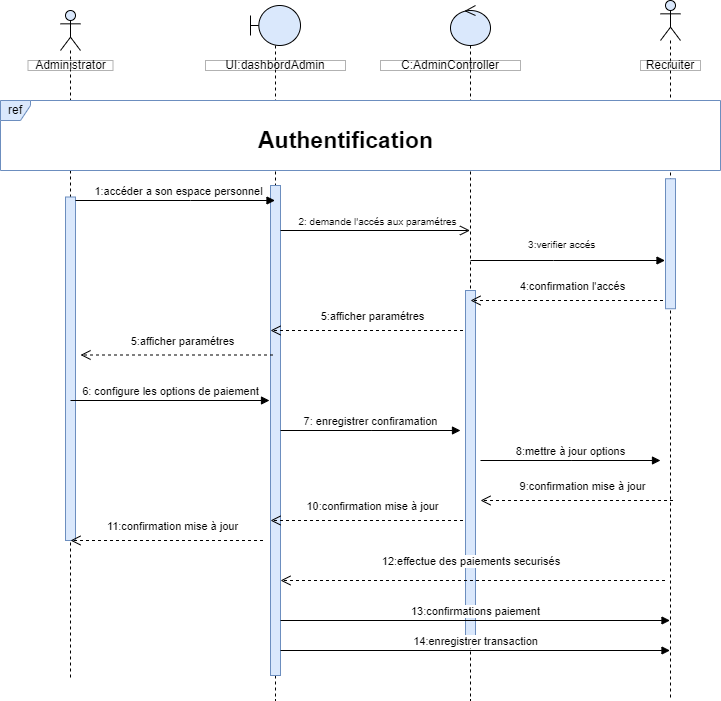

The diagram above was exported from draw.io. Its source (the exported page's mxGraphModel, read from the mxfile embedded in the PNG):
<mxGraphModel dx="1050" dy="1734" grid="1" gridSize="10" guides="1" tooltips="1" connect="1" arrows="1" fold="1" page="1" pageScale="1" pageWidth="827" pageHeight="1169" math="0" shadow="0">
  <root>
    <mxCell id="0" />
    <mxCell id="1" parent="0" />
    <mxCell id="oLYTGA_BZah5RQ8O82IM-7" value="" style="shape=umlLifeline;perimeter=lifelinePerimeter;whiteSpace=wrap;html=1;container=1;dropTarget=0;collapsible=0;recursiveResize=0;outlineConnect=0;portConstraint=eastwest;newEdgeStyle={&quot;curved&quot;:0,&quot;rounded&quot;:0};participant=umlActor;fillColor=#dae8fc;strokeColor=default;" parent="1" vertex="1">
      <mxGeometry x="70" y="-1090" width="20" height="670" as="geometry" />
    </mxCell>
    <mxCell id="oLYTGA_BZah5RQ8O82IM-8" value="" style="html=1;points=[[0,0,0,0,5],[0,1,0,0,-5],[1,0,0,0,5],[1,1,0,0,-5]];perimeter=orthogonalPerimeter;outlineConnect=0;targetShapes=umlLifeline;portConstraint=eastwest;newEdgeStyle={&quot;curved&quot;:0,&quot;rounded&quot;:0};fillColor=#dae8fc;strokeColor=#6c8ebf;" parent="oLYTGA_BZah5RQ8O82IM-7" vertex="1">
      <mxGeometry x="5" y="186.5" width="10" height="343.5" as="geometry" />
    </mxCell>
    <mxCell id="oLYTGA_BZah5RQ8O82IM-1" value="" style="shape=umlLifeline;perimeter=lifelinePerimeter;whiteSpace=wrap;html=1;container=1;dropTarget=0;collapsible=0;recursiveResize=0;outlineConnect=0;portConstraint=eastwest;newEdgeStyle={&quot;curved&quot;:0,&quot;rounded&quot;:0};participant=umlBoundary;fillColor=#dae8fc;strokeColor=default;" parent="1" vertex="1">
      <mxGeometry x="260" y="-1095" width="50" height="695" as="geometry" />
    </mxCell>
    <mxCell id="oLYTGA_BZah5RQ8O82IM-2" value="" style="html=1;points=[[0,0,0,0,5],[0,1,0,0,-5],[1,0,0,0,5],[1,1,0,0,-5]];perimeter=orthogonalPerimeter;outlineConnect=0;targetShapes=umlLifeline;portConstraint=eastwest;newEdgeStyle={&quot;curved&quot;:0,&quot;rounded&quot;:0};fillColor=#dae8fc;strokeColor=#6c8ebf;" parent="oLYTGA_BZah5RQ8O82IM-1" vertex="1">
      <mxGeometry x="20" y="180" width="10" height="490" as="geometry" />
    </mxCell>
    <mxCell id="oLYTGA_BZah5RQ8O82IM-5" value="" style="shape=umlLifeline;perimeter=lifelinePerimeter;whiteSpace=wrap;html=1;container=1;dropTarget=0;collapsible=0;recursiveResize=0;outlineConnect=0;portConstraint=eastwest;newEdgeStyle={&quot;curved&quot;:0,&quot;rounded&quot;:0};participant=umlControl;fillColor=#dae8fc;strokeColor=default;" parent="1" vertex="1">
      <mxGeometry x="460" y="-1095" width="40" height="695" as="geometry" />
    </mxCell>
    <mxCell id="oLYTGA_BZah5RQ8O82IM-6" value="" style="html=1;points=[[0,0,0,0,5],[0,1,0,0,-5],[1,0,0,0,5],[1,1,0,0,-5]];perimeter=orthogonalPerimeter;outlineConnect=0;targetShapes=umlLifeline;portConstraint=eastwest;newEdgeStyle={&quot;curved&quot;:0,&quot;rounded&quot;:0};fillColor=#dae8fc;strokeColor=#6c8ebf;" parent="oLYTGA_BZah5RQ8O82IM-5" vertex="1">
      <mxGeometry x="15" y="285" width="10" height="345" as="geometry" />
    </mxCell>
    <mxCell id="oLYTGA_BZah5RQ8O82IM-31" value="" style="shape=umlLifeline;perimeter=lifelinePerimeter;whiteSpace=wrap;html=1;container=1;dropTarget=0;collapsible=0;recursiveResize=0;outlineConnect=0;portConstraint=eastwest;newEdgeStyle={&quot;curved&quot;:0,&quot;rounded&quot;:0};participant=umlActor;fillColor=#dae8fc;strokeColor=default;" parent="1" vertex="1">
      <mxGeometry x="670" y="-1100" width="20" height="700" as="geometry" />
    </mxCell>
    <mxCell id="oLYTGA_BZah5RQ8O82IM-32" value="" style="html=1;points=[[0,0,0,0,5],[0,1,0,0,-5],[1,0,0,0,5],[1,1,0,0,-5]];perimeter=orthogonalPerimeter;outlineConnect=0;targetShapes=umlLifeline;portConstraint=eastwest;newEdgeStyle={&quot;curved&quot;:0,&quot;rounded&quot;:0};fillColor=#dae8fc;strokeColor=#6c8ebf;" parent="oLYTGA_BZah5RQ8O82IM-31" vertex="1">
      <mxGeometry x="5" y="178.25" width="10" height="130" as="geometry" />
    </mxCell>
    <mxCell id="oLYTGA_BZah5RQ8O82IM-16" value="ref" style="shape=umlFrame;whiteSpace=wrap;html=1;pointerEvents=0;fillColor=#dae8fc;strokeColor=#6c8ebf;width=30;height=20;swimlaneFillColor=default;" parent="1" vertex="1">
      <mxGeometry x="10" y="-1000" width="720" height="70" as="geometry" />
    </mxCell>
    <mxCell id="oLYTGA_BZah5RQ8O82IM-9" value="12:effectue des paiements securisés&amp;nbsp;" style="html=1;verticalAlign=bottom;endArrow=open;dashed=1;endSize=8;curved=0;rounded=0;" parent="1" edge="1">
      <mxGeometry x="0.0018" y="-10" relative="1" as="geometry">
        <mxPoint x="674.5" y="-520" as="sourcePoint" />
        <mxPoint x="290" y="-520" as="targetPoint" />
        <mxPoint as="offset" />
      </mxGeometry>
    </mxCell>
    <mxCell id="oLYTGA_BZah5RQ8O82IM-11" value="Administrator" style="html=1;whiteSpace=wrap;opacity=30;gradientColor=none;fillColor=default;fillStyle=auto;rounded=0;" parent="1" vertex="1">
      <mxGeometry x="37.5" y="-1040" width="85" height="10" as="geometry" />
    </mxCell>
    <mxCell id="oLYTGA_BZah5RQ8O82IM-12" value="UI:dashbordAdmin" style="html=1;whiteSpace=wrap;opacity=30;gradientColor=none;fillColor=default;fillStyle=auto;rounded=0;" parent="1" vertex="1">
      <mxGeometry x="215" y="-1040" width="140" height="10" as="geometry" />
    </mxCell>
    <mxCell id="oLYTGA_BZah5RQ8O82IM-13" value="C:AdminController" style="html=1;whiteSpace=wrap;opacity=30;gradientColor=none;fillColor=default;fillStyle=auto;rounded=0;" parent="1" vertex="1">
      <mxGeometry x="390" y="-1040" width="140" height="10" as="geometry" />
    </mxCell>
    <mxCell id="oLYTGA_BZah5RQ8O82IM-15" value="1:accéder a son espace personnel" style="html=1;verticalAlign=bottom;endArrow=block;curved=0;rounded=0;" parent="1" target="oLYTGA_BZah5RQ8O82IM-1" edge="1">
      <mxGeometry x="0.0303" width="80" relative="1" as="geometry">
        <mxPoint x="85" y="-900" as="sourcePoint" />
        <mxPoint x="250" y="-900" as="targetPoint" />
        <Array as="points">
          <mxPoint x="200" y="-900" />
        </Array>
        <mxPoint as="offset" />
      </mxGeometry>
    </mxCell>
    <mxCell id="oLYTGA_BZah5RQ8O82IM-17" value="&lt;font style=&quot;font-size: 10px;&quot;&gt;&lt;font style=&quot;font-size: 10px;&quot;&gt;3:verifier&amp;nbsp;&lt;/font&gt;&lt;font style=&quot;font-size: 10px;&quot;&gt;accés&amp;nbsp;&amp;nbsp;&lt;/font&gt;&lt;/font&gt;" style="html=1;verticalAlign=bottom;endArrow=block;curved=0;rounded=0;" parent="1" edge="1">
      <mxGeometry x="-0.0322" y="7" width="80" relative="1" as="geometry">
        <mxPoint x="480" y="-840" as="sourcePoint" />
        <mxPoint x="674.5" y="-840" as="targetPoint" />
        <mxPoint as="offset" />
        <Array as="points">
          <mxPoint x="563.1" y="-840" />
        </Array>
      </mxGeometry>
    </mxCell>
    <mxCell id="oLYTGA_BZah5RQ8O82IM-18" value="&lt;font style=&quot;font-size: 23px;&quot;&gt;Authentification&lt;/font&gt;" style="text;html=1;align=center;verticalAlign=middle;resizable=0;points=[];autosize=1;strokeColor=none;fillColor=default;gradientColor=none;rounded=0;glass=0;shadow=0;fontStyle=1" parent="1" vertex="1">
      <mxGeometry x="265" y="-980" width="180" height="40" as="geometry" />
    </mxCell>
    <mxCell id="oLYTGA_BZah5RQ8O82IM-21" value="&lt;font style=&quot;font-size: 11px;&quot;&gt;6: configure les options de paiement&lt;/font&gt;" style="html=1;verticalAlign=bottom;endArrow=block;curved=0;rounded=0;" parent="1" edge="1">
      <mxGeometry width="80" relative="1" as="geometry">
        <mxPoint x="80" y="-700" as="sourcePoint" />
        <mxPoint x="279" y="-700" as="targetPoint" />
        <mxPoint as="offset" />
        <Array as="points" />
      </mxGeometry>
    </mxCell>
    <mxCell id="oLYTGA_BZah5RQ8O82IM-22" value="13:confirmations paiement" style="html=1;verticalAlign=bottom;endArrow=block;curved=0;rounded=0;" parent="1" edge="1">
      <mxGeometry width="80" relative="1" as="geometry">
        <mxPoint x="290" y="-480" as="sourcePoint" />
        <mxPoint x="679.5" y="-480" as="targetPoint" />
        <mxPoint as="offset" />
        <Array as="points" />
      </mxGeometry>
    </mxCell>
    <mxCell id="oLYTGA_BZah5RQ8O82IM-25" value="&lt;font style=&quot;font-size: 10px;&quot;&gt;2: demande l'accés aux paramétres&lt;/font&gt;" style="html=1;verticalAlign=bottom;endArrow=open;endSize=8;curved=0;rounded=0;" parent="1" edge="1">
      <mxGeometry x="0.0279" relative="1" as="geometry">
        <mxPoint x="290" y="-870" as="sourcePoint" />
        <mxPoint x="479.5" y="-870" as="targetPoint" />
        <mxPoint as="offset" />
      </mxGeometry>
    </mxCell>
    <mxCell id="oLYTGA_BZah5RQ8O82IM-33" value="Recruiter" style="html=1;whiteSpace=wrap;opacity=30;gradientColor=none;fillColor=default;fillStyle=auto;rounded=0;" parent="1" vertex="1">
      <mxGeometry x="650" y="-1040" width="60" height="10" as="geometry" />
    </mxCell>
    <mxCell id="2BU6WNatjH_f5CCTKpaW-1" value="&lt;div style=&quot;text-align: left;&quot;&gt;4:confirmation l'accé&lt;span style=&quot;background-color: rgb(251, 251, 251); color: rgba(0, 0, 0, 0); font-family: monospace; font-size: 0px;&quot;&gt;%3CmxGraphModel%3E%3Croot%3E%3CmxCell%20id%3D%220%22%2F%3E%3CmxCell%20id%3D%221%22%20parent%3D%220%22%2F%3E%3CmxCell%20id%3D%222%22%20value%3D%22%26lt%3Bdiv%20style%3D%26quot%3Btext-align%3A%20left%3B%26quot%3B%26gt%3B12%3Aconfirmation%20de%20l'enregistrement%26lt%3B%2Fdiv%26gt%3B%22%20style%3D%22html%3D1%3BverticalAlign%3Dbottom%3BendArrow%3Dopen%3Bdashed%3D1%3BendSize%3D8%3Bcurved%3D0%3Brounded%3D0%3B%22%20edge%3D%221%22%20parent%3D%221%22%3E%3CmxGeometry%20x%3D%22-0.0588%22%20y%3D%22-5%22%20relative%3D%221%22%20as%3D%22geometry%22%3E%3CmxPoint%20x%3D%22672.5%22%20y%3D%22-500%22%20as%3D%22sourcePoint%22%2F%3E%3CmxPoint%20x%3D%22480%22%20y%3D%22-500%22%20as%3D%22targetPoint%22%2F%3E%3CmxPoint%20as%3D%22offset%22%2F%3E%3C%2FmxGeometry%3E%3C%2FmxCell%3E%3C%2Froot%3E%3C%2FmxGraphModel%3E&lt;/span&gt;s&lt;/div&gt;" style="html=1;verticalAlign=bottom;endArrow=open;dashed=1;endSize=8;curved=0;rounded=0;" parent="1" edge="1">
      <mxGeometry x="-0.0588" y="-5" relative="1" as="geometry">
        <mxPoint x="672.5" y="-800" as="sourcePoint" />
        <mxPoint x="480" y="-800" as="targetPoint" />
        <mxPoint as="offset" />
      </mxGeometry>
    </mxCell>
    <mxCell id="2BU6WNatjH_f5CCTKpaW-2" value="&lt;div style=&quot;text-align: left;&quot;&gt;5:afficher paramétres&lt;/div&gt;" style="html=1;verticalAlign=bottom;endArrow=open;dashed=1;endSize=8;curved=0;rounded=0;" parent="1" edge="1">
      <mxGeometry x="-0.0588" y="-5" relative="1" as="geometry">
        <mxPoint x="472.5" y="-770" as="sourcePoint" />
        <mxPoint x="280" y="-770" as="targetPoint" />
        <mxPoint as="offset" />
      </mxGeometry>
    </mxCell>
    <mxCell id="2BU6WNatjH_f5CCTKpaW-3" value="&lt;div style=&quot;text-align: left;&quot;&gt;5:afficher paramétres&lt;/div&gt;" style="html=1;verticalAlign=bottom;endArrow=open;dashed=1;endSize=8;curved=0;rounded=0;" parent="1" edge="1">
      <mxGeometry x="-0.0588" y="-5" relative="1" as="geometry">
        <mxPoint x="282.5" y="-745.5" as="sourcePoint" />
        <mxPoint x="90" y="-745.5" as="targetPoint" />
        <mxPoint as="offset" />
      </mxGeometry>
    </mxCell>
    <mxCell id="2BU6WNatjH_f5CCTKpaW-4" value="7: enregistrer confiramation" style="html=1;verticalAlign=bottom;endArrow=block;curved=0;rounded=0;" parent="1" edge="1">
      <mxGeometry width="80" relative="1" as="geometry">
        <mxPoint x="290" y="-670" as="sourcePoint" />
        <mxPoint x="470" y="-670" as="targetPoint" />
        <mxPoint as="offset" />
        <Array as="points">
          <mxPoint x="380.6" y="-670" />
        </Array>
      </mxGeometry>
    </mxCell>
    <mxCell id="2BU6WNatjH_f5CCTKpaW-5" value="8:mettre à jour options" style="html=1;verticalAlign=bottom;endArrow=block;curved=0;rounded=0;" parent="1" edge="1">
      <mxGeometry width="80" relative="1" as="geometry">
        <mxPoint x="490" y="-640" as="sourcePoint" />
        <mxPoint x="670" y="-640" as="targetPoint" />
        <mxPoint as="offset" />
        <Array as="points">
          <mxPoint x="580.6" y="-640" />
        </Array>
      </mxGeometry>
    </mxCell>
    <mxCell id="2BU6WNatjH_f5CCTKpaW-6" value="&lt;div style=&quot;text-align: left;&quot;&gt;9:confirmation mise à jour&lt;/div&gt;" style="html=1;verticalAlign=bottom;endArrow=open;dashed=1;endSize=8;curved=0;rounded=0;" parent="1" edge="1">
      <mxGeometry x="-0.0588" y="-5" relative="1" as="geometry">
        <mxPoint x="682.5" y="-600" as="sourcePoint" />
        <mxPoint x="490" y="-600" as="targetPoint" />
        <mxPoint as="offset" />
      </mxGeometry>
    </mxCell>
    <mxCell id="2BU6WNatjH_f5CCTKpaW-7" value="&lt;div style=&quot;text-align: left;&quot;&gt;10:confirmation mise à jour&lt;/div&gt;" style="html=1;verticalAlign=bottom;endArrow=open;dashed=1;endSize=8;curved=0;rounded=0;" parent="1" edge="1">
      <mxGeometry x="-0.0588" y="-5" relative="1" as="geometry">
        <mxPoint x="472.5" y="-580" as="sourcePoint" />
        <mxPoint x="280" y="-580" as="targetPoint" />
        <mxPoint as="offset" />
      </mxGeometry>
    </mxCell>
    <mxCell id="2BU6WNatjH_f5CCTKpaW-8" value="&lt;div style=&quot;text-align: left;&quot;&gt;11:confirmation mise à jour&lt;/div&gt;" style="html=1;verticalAlign=bottom;endArrow=open;dashed=1;endSize=8;curved=0;rounded=0;" parent="1" edge="1">
      <mxGeometry x="-0.0588" y="-5" relative="1" as="geometry">
        <mxPoint x="272.5" y="-560" as="sourcePoint" />
        <mxPoint x="80" y="-560" as="targetPoint" />
        <mxPoint as="offset" />
      </mxGeometry>
    </mxCell>
    <mxCell id="2BU6WNatjH_f5CCTKpaW-9" value="14:enregistrer transaction" style="html=1;verticalAlign=bottom;endArrow=block;curved=0;rounded=0;" parent="1" edge="1">
      <mxGeometry width="80" relative="1" as="geometry">
        <mxPoint x="290" y="-450" as="sourcePoint" />
        <mxPoint x="679.5" y="-450" as="targetPoint" />
        <mxPoint as="offset" />
        <Array as="points" />
      </mxGeometry>
    </mxCell>
  </root>
</mxGraphModel>